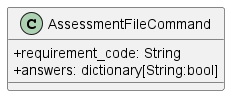

The diagram above was rendered by PlantUML. Its source (embedded in the PNG):
@startuml AssessmentFileCommand
skinparam classAttributeIconSize 0
class AssessmentFileCommand {
    + requirement_code: String
    + answers: dictionary[String:bool]
}
@enduml